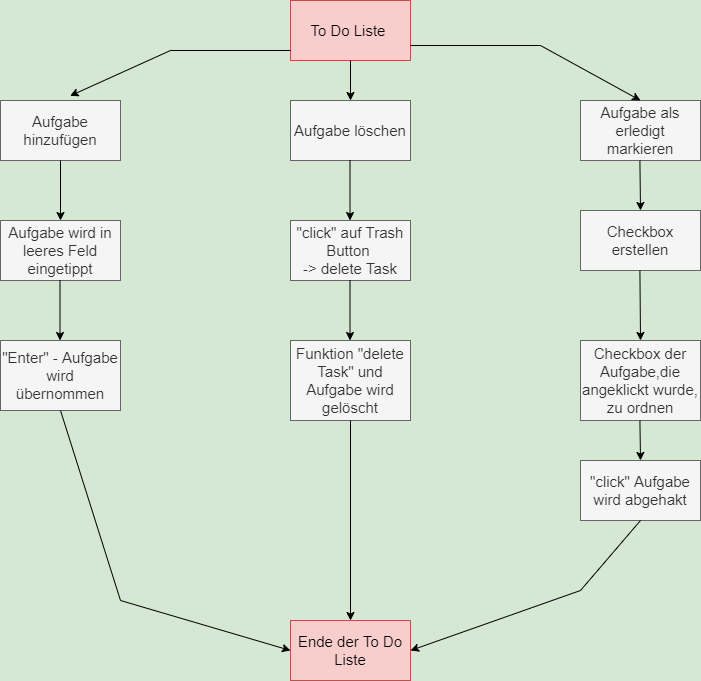

The diagram above was exported from draw.io. Its source (the exported page's mxGraphModel, read from the mxfile embedded in the PNG):
<mxGraphModel dx="1730" dy="912" grid="1" gridSize="10" guides="1" tooltips="1" connect="1" arrows="1" fold="1" page="1" pageScale="1" pageWidth="827" pageHeight="800" background="#D5E8D4" math="0" shadow="0">
  <root>
    <object label="" id="0">
      <mxCell />
    </object>
    <mxCell id="1" parent="0" />
    <mxCell id="48-myfx2b5qJn0NMLYxB-1" value="&lt;font style=&quot;font-size: 15px&quot;&gt;To Do Liste&amp;nbsp;&lt;/font&gt;" style="rounded=0;whiteSpace=wrap;html=1;fillColor=#f8cecc;strokeColor=#b85450;" parent="1" vertex="1">
      <mxGeometry x="360" y="30" width="120" height="60" as="geometry" />
    </mxCell>
    <mxCell id="48-myfx2b5qJn0NMLYxB-2" value="Aufgabe hinzufügen" style="rounded=0;whiteSpace=wrap;html=1;fontSize=15;fillColor=#f5f5f5;fontColor=#333333;strokeColor=#666666;" parent="1" vertex="1">
      <mxGeometry x="70" y="130" width="120" height="60" as="geometry" />
    </mxCell>
    <mxCell id="48-myfx2b5qJn0NMLYxB-3" value="Aufgabe löschen" style="rounded=0;whiteSpace=wrap;html=1;fontSize=15;fillColor=#f5f5f5;fontColor=#333333;strokeColor=#666666;" parent="1" vertex="1">
      <mxGeometry x="360" y="130" width="120" height="60" as="geometry" />
    </mxCell>
    <mxCell id="48-myfx2b5qJn0NMLYxB-4" value="Aufgabe als erledigt markieren" style="rounded=0;whiteSpace=wrap;html=1;fontSize=15;fillColor=#f5f5f5;fontColor=#333333;strokeColor=#666666;" parent="1" vertex="1">
      <mxGeometry x="650" y="130" width="120" height="60" as="geometry" />
    </mxCell>
    <mxCell id="48-myfx2b5qJn0NMLYxB-5" value="" style="endArrow=classic;html=1;rounded=0;fontSize=15;entryX=0.58;entryY=-0.077;entryDx=0;entryDy=0;entryPerimeter=0;" parent="1" target="48-myfx2b5qJn0NMLYxB-2" edge="1">
      <mxGeometry width="50" height="50" relative="1" as="geometry">
        <mxPoint x="360" y="80" as="sourcePoint" />
        <mxPoint x="280" y="60" as="targetPoint" />
        <Array as="points">
          <mxPoint x="240" y="80" />
        </Array>
      </mxGeometry>
    </mxCell>
    <mxCell id="48-myfx2b5qJn0NMLYxB-6" value="" style="endArrow=classic;html=1;rounded=0;fontSize=15;entryX=0.5;entryY=0;entryDx=0;entryDy=0;exitX=1;exitY=0.75;exitDx=0;exitDy=0;" parent="1" source="48-myfx2b5qJn0NMLYxB-1" target="48-myfx2b5qJn0NMLYxB-4" edge="1">
      <mxGeometry width="50" height="50" relative="1" as="geometry">
        <mxPoint x="460.4" y="84.62" as="sourcePoint" />
        <mxPoint x="239.99999999999991" y="130" as="targetPoint" />
        <Array as="points">
          <mxPoint x="610" y="75" />
        </Array>
      </mxGeometry>
    </mxCell>
    <mxCell id="48-myfx2b5qJn0NMLYxB-7" value="" style="endArrow=classic;html=1;rounded=0;fontSize=15;entryX=0.5;entryY=0;entryDx=0;entryDy=0;exitX=0.5;exitY=1;exitDx=0;exitDy=0;" parent="1" source="48-myfx2b5qJn0NMLYxB-1" target="48-myfx2b5qJn0NMLYxB-3" edge="1">
      <mxGeometry width="50" height="50" relative="1" as="geometry">
        <mxPoint x="420" y="100" as="sourcePoint" />
        <mxPoint x="430" y="150" as="targetPoint" />
      </mxGeometry>
    </mxCell>
    <mxCell id="48-myfx2b5qJn0NMLYxB-8" value="Aufgabe wird in leeres Feld eingetippt" style="rounded=0;whiteSpace=wrap;html=1;fontSize=15;fillColor=#f5f5f5;fontColor=#333333;strokeColor=#666666;" parent="1" vertex="1">
      <mxGeometry x="70" y="250" width="120" height="60" as="geometry" />
    </mxCell>
    <mxCell id="48-myfx2b5qJn0NMLYxB-9" value="" style="endArrow=classic;html=1;rounded=0;fontSize=15;exitX=0.5;exitY=1;exitDx=0;exitDy=0;entryX=0.5;entryY=0;entryDx=0;entryDy=0;" parent="1" source="48-myfx2b5qJn0NMLYxB-2" target="48-myfx2b5qJn0NMLYxB-8" edge="1">
      <mxGeometry width="50" height="50" relative="1" as="geometry">
        <mxPoint x="120" y="240" as="sourcePoint" />
        <mxPoint x="170" y="190" as="targetPoint" />
      </mxGeometry>
    </mxCell>
    <mxCell id="9zbFDpI3HPYGbqH0pDkK-1" value="&quot;Enter&quot; - Aufgabe wird übernommen&lt;br&gt;" style="rounded=0;whiteSpace=wrap;html=1;fontSize=15;fillColor=#f5f5f5;fontColor=#333333;strokeColor=#666666;" vertex="1" parent="1">
      <mxGeometry x="70" y="370" width="120" height="70" as="geometry" />
    </mxCell>
    <mxCell id="9zbFDpI3HPYGbqH0pDkK-2" value="" style="endArrow=classic;html=1;rounded=0;fontSize=15;exitX=0.5;exitY=1;exitDx=0;exitDy=0;entryX=0.5;entryY=0;entryDx=0;entryDy=0;" edge="1" parent="1">
      <mxGeometry width="50" height="50" relative="1" as="geometry">
        <mxPoint x="129.5" y="310" as="sourcePoint" />
        <mxPoint x="129.5" y="370" as="targetPoint" />
      </mxGeometry>
    </mxCell>
    <mxCell id="9zbFDpI3HPYGbqH0pDkK-3" value="&quot;click&quot; auf Trash Button&amp;nbsp;&lt;br&gt;-&amp;gt; delete Task" style="rounded=0;whiteSpace=wrap;html=1;fontSize=15;fillColor=#f5f5f5;fontColor=#333333;strokeColor=#666666;" vertex="1" parent="1">
      <mxGeometry x="360" y="250" width="120" height="60" as="geometry" />
    </mxCell>
    <mxCell id="9zbFDpI3HPYGbqH0pDkK-6" value="" style="endArrow=classic;html=1;rounded=0;fontSize=15;exitX=0.5;exitY=1;exitDx=0;exitDy=0;entryX=0.5;entryY=0;entryDx=0;entryDy=0;" edge="1" parent="1">
      <mxGeometry width="50" height="50" relative="1" as="geometry">
        <mxPoint x="419.5" y="190" as="sourcePoint" />
        <mxPoint x="419.5" y="250" as="targetPoint" />
      </mxGeometry>
    </mxCell>
    <mxCell id="9zbFDpI3HPYGbqH0pDkK-7" value="" style="endArrow=classic;html=1;rounded=0;fontSize=15;exitX=0.5;exitY=1;exitDx=0;exitDy=0;entryX=0.5;entryY=0;entryDx=0;entryDy=0;" edge="1" parent="1">
      <mxGeometry width="50" height="50" relative="1" as="geometry">
        <mxPoint x="419.5" y="310" as="sourcePoint" />
        <mxPoint x="419.5" y="370" as="targetPoint" />
      </mxGeometry>
    </mxCell>
    <mxCell id="9zbFDpI3HPYGbqH0pDkK-8" value="Funktion &quot;delete Task&quot; und Aufgabe wird gelöscht" style="rounded=0;whiteSpace=wrap;html=1;fontSize=15;fillColor=#f5f5f5;fontColor=#333333;strokeColor=#666666;" vertex="1" parent="1">
      <mxGeometry x="360" y="370" width="120" height="80" as="geometry" />
    </mxCell>
    <mxCell id="9zbFDpI3HPYGbqH0pDkK-9" value="Checkbox erstellen" style="rounded=0;whiteSpace=wrap;html=1;fontSize=15;fillColor=#f5f5f5;fontColor=#333333;strokeColor=#666666;" vertex="1" parent="1">
      <mxGeometry x="650" y="240" width="120" height="60" as="geometry" />
    </mxCell>
    <mxCell id="9zbFDpI3HPYGbqH0pDkK-10" value="Checkbox der Aufgabe,die angeklickt wurde, zu ordnen" style="rounded=0;whiteSpace=wrap;html=1;fontSize=15;fillColor=#f5f5f5;fontColor=#333333;strokeColor=#666666;" vertex="1" parent="1">
      <mxGeometry x="650" y="370" width="120" height="80" as="geometry" />
    </mxCell>
    <mxCell id="9zbFDpI3HPYGbqH0pDkK-15" value="&quot;click&quot; Aufgabe wird abgehakt" style="rounded=0;whiteSpace=wrap;html=1;fontSize=15;fillColor=#f5f5f5;fontColor=#333333;strokeColor=#666666;" vertex="1" parent="1">
      <mxGeometry x="650" y="490" width="120" height="60" as="geometry" />
    </mxCell>
    <mxCell id="9zbFDpI3HPYGbqH0pDkK-16" value="" style="endArrow=classic;html=1;rounded=0;fontSize=15;exitX=0.5;exitY=1;exitDx=0;exitDy=0;" edge="1" parent="1">
      <mxGeometry width="50" height="50" relative="1" as="geometry">
        <mxPoint x="709.41" y="190" as="sourcePoint" />
        <mxPoint x="710" y="240" as="targetPoint" />
      </mxGeometry>
    </mxCell>
    <mxCell id="9zbFDpI3HPYGbqH0pDkK-19" value="" style="endArrow=classic;html=1;rounded=0;fontSize=15;exitX=0.5;exitY=1;exitDx=0;exitDy=0;entryX=0.5;entryY=0;entryDx=0;entryDy=0;" edge="1" parent="1" target="9zbFDpI3HPYGbqH0pDkK-10">
      <mxGeometry width="50" height="50" relative="1" as="geometry">
        <mxPoint x="709.4100000000001" y="300" as="sourcePoint" />
        <mxPoint x="709.4100000000001" y="360" as="targetPoint" />
      </mxGeometry>
    </mxCell>
    <mxCell id="9zbFDpI3HPYGbqH0pDkK-20" value="" style="endArrow=classic;html=1;rounded=0;fontSize=15;exitX=0.5;exitY=1;exitDx=0;exitDy=0;" edge="1" parent="1">
      <mxGeometry width="50" height="50" relative="1" as="geometry">
        <mxPoint x="709.4100000000001" y="450" as="sourcePoint" />
        <mxPoint x="710" y="490" as="targetPoint" />
      </mxGeometry>
    </mxCell>
    <mxCell id="9zbFDpI3HPYGbqH0pDkK-21" value="&lt;font style=&quot;font-size: 15px&quot;&gt;Ende der To Do Liste&lt;/font&gt;" style="rounded=0;whiteSpace=wrap;html=1;fillColor=#f8cecc;strokeColor=#b85450;" vertex="1" parent="1">
      <mxGeometry x="360" y="650" width="120" height="60" as="geometry" />
    </mxCell>
    <mxCell id="9zbFDpI3HPYGbqH0pDkK-23" value="" style="endArrow=classic;html=1;rounded=0;fontSize=15;exitX=0.5;exitY=1;exitDx=0;exitDy=0;" edge="1" parent="1" source="9zbFDpI3HPYGbqH0pDkK-8" target="9zbFDpI3HPYGbqH0pDkK-21">
      <mxGeometry width="50" height="50" relative="1" as="geometry">
        <mxPoint x="419.17" y="445" as="sourcePoint" />
        <mxPoint x="419.67" y="595" as="targetPoint" />
      </mxGeometry>
    </mxCell>
    <mxCell id="9zbFDpI3HPYGbqH0pDkK-24" value="" style="endArrow=classic;html=1;rounded=0;fontSize=15;entryX=0;entryY=0.5;entryDx=0;entryDy=0;exitX=0.5;exitY=1;exitDx=0;exitDy=0;" edge="1" parent="1" source="9zbFDpI3HPYGbqH0pDkK-1" target="9zbFDpI3HPYGbqH0pDkK-21">
      <mxGeometry width="50" height="50" relative="1" as="geometry">
        <mxPoint x="140" y="549.9999999999999" as="sourcePoint" />
        <mxPoint x="370" y="605" as="targetPoint" />
        <Array as="points">
          <mxPoint x="190" y="630" />
        </Array>
      </mxGeometry>
    </mxCell>
    <mxCell id="9zbFDpI3HPYGbqH0pDkK-25" value="" style="endArrow=classic;html=1;rounded=0;fontSize=15;entryX=1;entryY=0.5;entryDx=0;entryDy=0;exitX=0.5;exitY=1;exitDx=0;exitDy=0;" edge="1" parent="1" source="9zbFDpI3HPYGbqH0pDkK-15" target="9zbFDpI3HPYGbqH0pDkK-21">
      <mxGeometry width="50" height="50" relative="1" as="geometry">
        <mxPoint x="450" y="450" as="sourcePoint" />
        <mxPoint x="680" y="690" as="targetPoint" />
        <Array as="points">
          <mxPoint x="650" y="620" />
        </Array>
      </mxGeometry>
    </mxCell>
  </root>
</mxGraphModel>